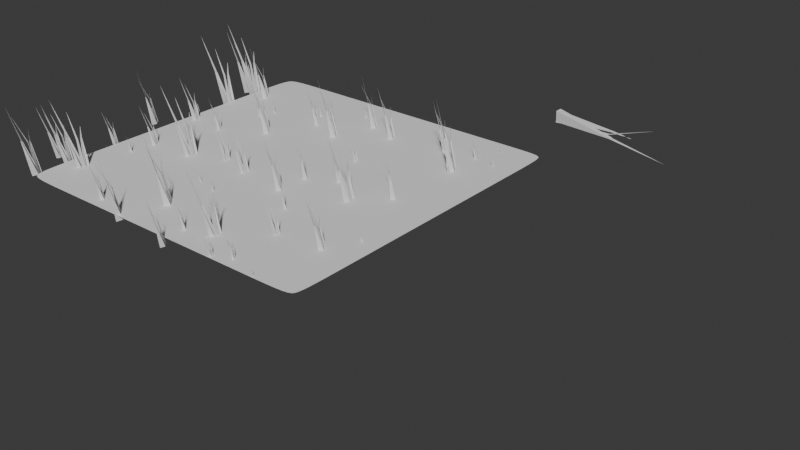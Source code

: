 # Source: Geometry_Node_Test.blend  (saved by Blender 4.5.90; exported with 4.5.12 LTS)
import bpy
from mathutils import Matrix  # noqa: F401  (used for matrix-valued properties, if any)

bpy.ops.wm.read_factory_settings(use_empty=True)
scene = bpy.context.scene
scene.name = 'Scene'

# ---- collections
col_collection = bpy.data.collections.new('Collection'); scene.collection.children.link(col_collection)
col_export = bpy.data.collections.new('Export'); scene.collection.children.link(col_export)

# ---- node groups
ng_geometry_nodes_001 = bpy.data.node_groups.new('Geometry Nodes.001', 'GeometryNodeTree')
_s = ng_geometry_nodes_001.interface.new_socket(name='Geometry', in_out='OUTPUT', socket_type='NodeSocketGeometry')
_s = ng_geometry_nodes_001.interface.new_socket(name='Geometry', in_out='INPUT', socket_type='NodeSocketGeometry')
ng_geometry_nodes_001.is_modifier = True
# nodes of 'Geometry Nodes.001' reference scene objects; filled in after objects exist

# ---- world
world_world = bpy.data.worlds.new('World'); scene.world = world_world
world_world.use_nodes = True; world_world.node_tree.nodes.clear()
_N = world_world.node_tree.nodes; _L = world_world.node_tree.links
n0 = _N.new('ShaderNodeOutputWorld'); n0.name = 'World Output'; n0.location = (200, 100)
n1 = _N.new('ShaderNodeBackground'); n1.name = 'Background'; n1.location = (-200, 100)
n1.inputs[0].default_value = (0.05088, 0.05088, 0.05088, 1.0)
_L.new(n1.outputs[0], n0.inputs[0])
n0.is_active_output = True
world_world.color = (0.05088, 0.05088, 0.05088)
world_world.sun_shadow_jitter_overblur = 0.0

# ---- meshes
me_plane = bpy.data.meshes.new('Plane')
me_plane.from_pydata([(-1.0, -1.0, 0.5447), (1.0, -1.0, 0.5447), (-1.0, 1.0, 0.5447), (1.0, 1.0, 0.5447), (-1.0, 0.7818, 0.5447), (1.0, 0.7818, 0.5447), (-1.0, -0.7779, 0.5447), (1.0, -0.7779, 0.5447), (0.9369, -1.0, 0.5447), (0.9369, 1.0, 0.5447), (0.9369, 0.7818, 0.5447), (0.9369, -0.7779, 0.5447), (-0.882, 1.0, 0.5447), (-0.882, 0.7818, 0.5447), (-0.882, -0.7779, 0.5447), (-0.882, -1.0, 0.5447)], [], [(10, 5, 3, 9), (11, 7, 5, 10), (8, 1, 7, 11), (15, 8, 11, 14), (14, 11, 10, 13), (13, 10, 9, 12), (4, 13, 12, 2), (6, 14, 13, 4), (0, 15, 14, 6)])
_uv = me_plane.uv_layers.new(name='UVMap')
_uv.uv.foreach_set('vector', [0.9685, 0.8909, 1.0, 0.8909, 1.0, 1.0, 0.9685, 1.0, 0.9685, 0.1111, 1.0, 0.1111, 1.0, 0.8909, 0.9685, 0.8909, 0.9685, 0.0, 1.0, 0.0, 1.0, 0.1111, 0.9685, 0.1111, 0.059, 0.0, 0.9685, 0.0, 0.9685, 0.1111, 0.059, 0.1111, 0.059, 0.1111, 0.9685, 0.1111, 0.9685, 0.8909, 0.059, 0.8909, 0.059, 0.8909, 0.9685, 0.8909, 0.9685, 1.0, 0.059, 1.0, 0.0, 0.8909, 0.059, 0.8909, 0.059, 1.0, 0.0, 1.0, 0.0, 0.1111, 0.059, 0.1111, 0.059, 0.8909, 0.0, 0.8909, 0.0, 0.0, 0.059, 0.0, 0.059, 0.1111, 0.0, 0.1111])
me_plane.update()
me_plane_001 = bpy.data.meshes.new('Plane.001')
me_plane_001.from_pydata([(-1.235, 0.6681, 1.967), (-0.9781, 0.469, -0.0001985), (-1.235, 0.6746, 1.967), (-0.9781, 0.6206, -0.0001985), (-0.9871, -0.02239, 2.577), (-0.9781, 0.644, -0.0001985), (-0.9877, -0.02191, 2.578), (-0.9781, 0.4924, -0.0001985), (-1.034, 0.3544, 1.301), (-1.034, 0.2754, 1.301), (-0.9781, 0.5491, 1.104), (-0.9781, 0.6206, 1.104), (-0.9201, 0.7798, 1.476), (-0.9781, 0.633, -0.0001985), (-0.9201, 0.7924, 1.476), (-0.9781, 0.7846, -0.0001985), (-0.9781, 0.7131, 1.104), (-0.9781, 0.7846, 1.104), (-1.2, 0.4924, -0.009713), (-1.2, 0.644, -0.009713), (-1.046, 0.2754, 1.3), (-1.046, 0.3544, 1.3), (-1.089, 0.633, -0.0001985), (-0.9781, 0.7131, 1.104), (-1.089, 0.7846, -0.0001985), (-0.9781, 0.7846, 1.104)], [], [(10, 1, 3, 11), (7, 9, 20, 18), (4, 8, 9, 6), (0, 10, 11, 2), (13, 15, 24, 22), (12, 16, 17, 14), (21, 19, 18, 20), (9, 8, 21, 20), (8, 5, 19, 21), (5, 7, 18, 19), (23, 22, 24, 25), (15, 17, 25, 24), (16, 13, 22, 23), (17, 16, 23, 25)])
_uv = me_plane_001.uv_layers.new(name='UVMap')
_uv.uv.foreach_set('vector', [0.4478, 0.9904, 1.0, 0.9826, 1.0, 1.0, 0.4478, 1.0, 0.0, 0.0, 0.0, 0.0, 0.0, 0.0, 0.0, 0.0, 0.0, 0.9967, 0.5, 0.9897, 0.5, 1.0, 0.0, 0.9968, 0.0, 0.9967, 0.4478, 0.9904, 0.4478, 1.0, 0.0, 1.0, 0.0, 0.0, 0.0, 0.0, 0.0, 0.0, 0.0, 0.0, 0.2549, 0.9931, 0.4478, 0.9904, 0.4478, 1.0, 0.2549, 1.0, 0.5, 0.9897, 1.0, 0.9826, 1.0, 1.0, 0.5, 1.0, 0.5, 1.0, 0.5, 0.9897, 0.5, 0.9897, 0.5, 1.0, 0.0, 0.0, 0.0, 0.0, 0.0, 0.0, 0.0, 0.0, 0.0, 0.0, 0.0, 0.0, 0.0, 0.0, 0.0, 0.0, 0.4478, 0.9904, 1.0, 0.9826, 1.0, 1.0, 0.4478, 1.0, 0.0, 0.0, 0.0, 0.0, 0.0, 0.0, 0.0, 0.0, 0.0, 0.0, 0.0, 0.0, 0.0, 0.0, 0.0, 0.0, 0.4478, 1.0, 0.4478, 0.9904, 0.4478, 0.9904, 0.4478, 1.0])
me_plane_001.update()

# ---- objects
ob_plane = bpy.data.objects.new('Plane', me_plane)
ob_plane_001 = bpy.data.objects.new('Plane.001', me_plane_001)
_N = ng_geometry_nodes_001.nodes; _L = ng_geometry_nodes_001.links
n0 = _N.new('NodeGroupInput'); n0.name = 'Group Input'; n0.location = (-489, 6)
n1 = _N.new('NodeGroupOutput'); n1.name = 'Group Output'; n1.location = (495, 53)
n2 = _N.new('GeometryNodeDistributePointsOnFaces'); n2.name = 'Distribute Points on Faces'; n2.location = (-220, 225)
n2.distribute_method = 'POISSON'
n2.inputs[2].default_value = 0.1
n2.inputs[3].default_value = 18.7
n3 = _N.new('GeometryNodeInstanceOnPoints'); n3.name = 'Instance on Points'; n3.location = (74, 200)
n4 = _N.new('GeometryNodeObjectInfo'); n4.name = 'Object Info'; n4.location = (-588, -120)
n4.inputs[0].default_value = ob_plane_001
n5 = _N.new('GeometryNodeJoinGeometry'); n5.name = 'Join Geometry'; n5.location = (315, 100)
n6 = _N.new('FunctionNodeRandomValue'); n6.name = 'Random Value'; n6.location = (-302, -125)
n6.inputs[3].default_value = 0.2
n7 = _N.new('ShaderNodeSeparateXYZ'); n7.name = 'Separate XYZ'; n7.location = (-87, -153)
n8 = _N.new('FunctionNodeRandomValue'); n8.name = 'Random Value.001'; n8.location = (-335, -305)
n8.data_type = 'FLOAT_VECTOR'
n9 = _N.new('ShaderNodeCombineXYZ'); n9.name = 'Combine XYZ'; n9.location = (168, -156)
n9.inputs[1].default_value = -0.2
_L.new(n2.outputs[0], n3.inputs[0])
_L.new(n0.outputs[0], n2.inputs[0])
_L.new(n4.outputs[4], n3.inputs[2])
_L.new(n5.outputs[0], n1.inputs[0])
_L.new(n0.outputs[0], n5.inputs[0])
_L.new(n3.outputs[0], n5.inputs[0])
_L.new(n6.outputs[1], n3.inputs[6])
_L.new(n8.outputs[0], n7.inputs[0])
_L.new(n9.outputs[0], n3.inputs[5])
_L.new(n7.outputs[2], n9.inputs[2])
n1.is_active_output = True

# ---- transforms, parenting, visibility, modifiers, constraints
ob_plane.location = (0.0, 0.0, -0.07938)
_m = ob_plane.modifiers.new('Subdivision', 'SUBSURF')
_m.levels = 3
_m.render_levels = 3
_m = ob_plane.modifiers.new('Displace', 'DISPLACE')
_m = ob_plane.modifiers.new('GeometryNodes', 'NODES')
_m.node_group = ng_geometry_nodes_001
ob_plane_001.location = (0.0, 2.572, 0.0)
ob_plane_001.rotation_euler = (-0.0, 1.571, 0.0)
ob_plane_001.scale = (0.3862, 0.3862, 0.3862)

# ---- collection membership
col_collection.objects.link(ob_plane)
col_collection.objects.link(ob_plane_001)

# ---- scene / render settings (as saved in the file)
scene.frame_start = 1; scene.frame_end = 250; scene.frame_set(1)
scene.render.engine = 'BLENDER_EEVEE_NEXT'
bpy.context.view_layer.update()

# ---- added for rendering (the .blend has no active camera and no usable light): camera, sun
cam_auto = bpy.data.cameras.new('AutoCamera')
cam_auto.lens = 50.0
cam_auto.sensor_width = 36.0
cam_auto.clip_end = 1000.0
ob_auto_camera = bpy.data.objects.new('AutoCamera', cam_auto)
scene.collection.objects.link(ob_auto_camera)
ob_auto_camera.location = (4.06315, -3.93688, 3.47858)
ob_auto_camera.rotation_euler = (1.09748, -7.21219e-08, 0.694738)
scene.camera = ob_auto_camera
light_auto_sun = bpy.data.lights.new('AutoSun', 'SUN')
light_auto_sun.energy = 3.0
light_auto_sun.angle = 0.0523599
ob_auto_sun = bpy.data.objects.new('AutoSun', light_auto_sun)
scene.collection.objects.link(ob_auto_sun)
ob_auto_sun.rotation_euler = (0.872665, 0.174533, 0.523599)
bpy.context.view_layer.update()
